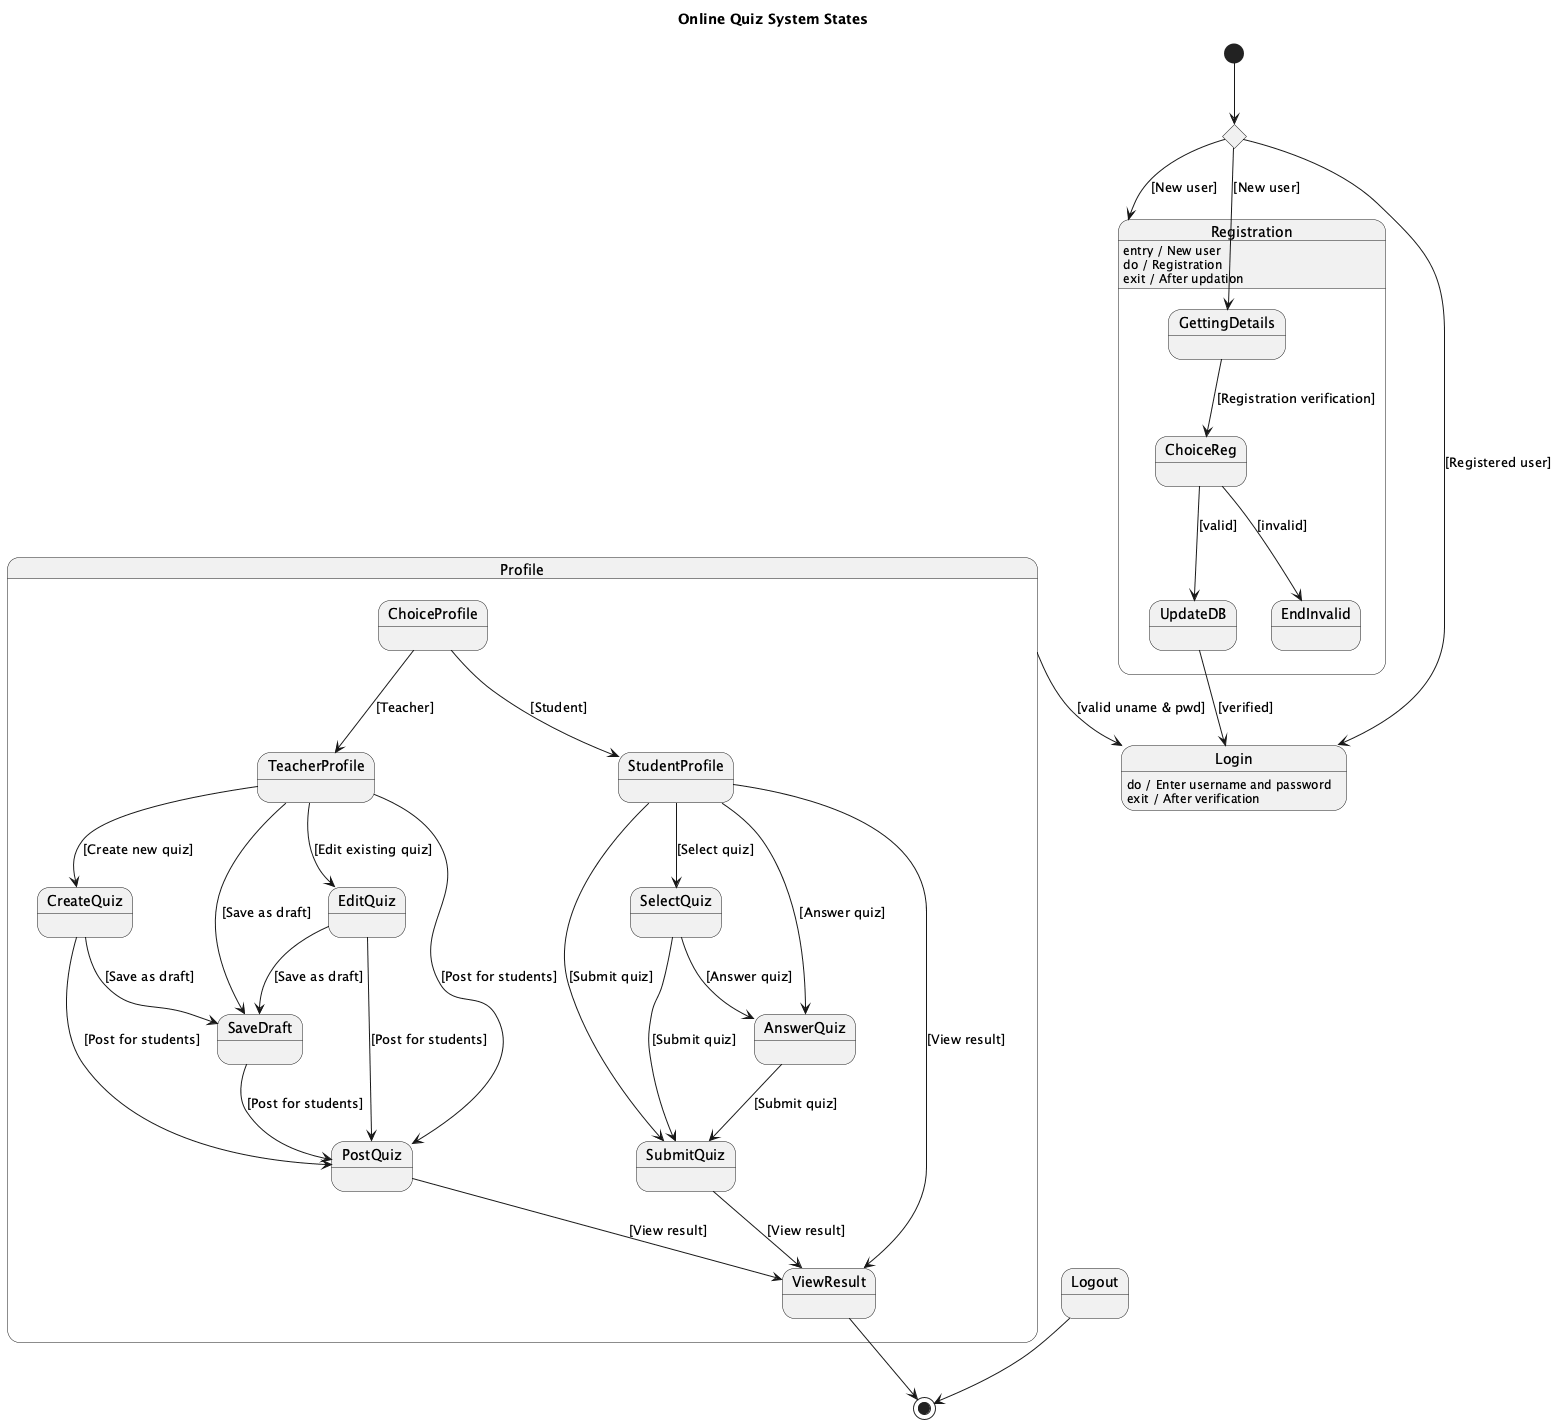

The diagram above was rendered by PlantUML. Its source (embedded in the PNG):
@startuml
title Online Quiz System States

[*] --> UserType

state UserType <<choice>>
UserType --> Registration : [New user]
UserType --> Login : [Registered user]

state "Registration" as Registration {
    UserType --> GettingDetails : [New user]
    GettingDetails --> ChoiceReg : [Registration verification]
    ChoiceReg --> UpdateDB : [valid]
    ChoiceReg --> EndInvalid : [invalid]
    UpdateDB --> Login : [verified]
}

Registration : entry / New user
Registration : do / Registration
Registration : exit / After updation

state Login {
    Profile --> Login : [valid uname & pwd]
    Login : do / Enter username and password
    Login : exit / After verification
}

state "Profile" as Profile {
    ChoiceProfile --> TeacherProfile : [Teacher]
    ChoiceProfile --> StudentProfile : [Student]

    TeacherProfile --> CreateQuiz : [Create new quiz]
    TeacherProfile --> EditQuiz : [Edit existing quiz]
    TeacherProfile --> SaveDraft : [Save as draft]
    TeacherProfile --> PostQuiz : [Post for students]

    StudentProfile --> SelectQuiz : [Select quiz]
    StudentProfile --> AnswerQuiz : [Answer quiz]
    StudentProfile --> SubmitQuiz : [Submit quiz]
    StudentProfile --> ViewResult : [View result]

}

CreateQuiz --> SaveDraft : [Save as draft]
CreateQuiz --> PostQuiz : [Post for students]

EditQuiz --> SaveDraft : [Save as draft]
EditQuiz --> PostQuiz : [Post for students]

SaveDraft --> PostQuiz : [Post for students]

PostQuiz --> ViewResult : [View result]

SelectQuiz --> AnswerQuiz : [Answer quiz]
SelectQuiz --> SubmitQuiz : [Submit quiz]

AnswerQuiz --> SubmitQuiz : [Submit quiz]

SubmitQuiz --> ViewResult : [View result]

ViewResult --> [*]

Logout --> [*]

@enduml